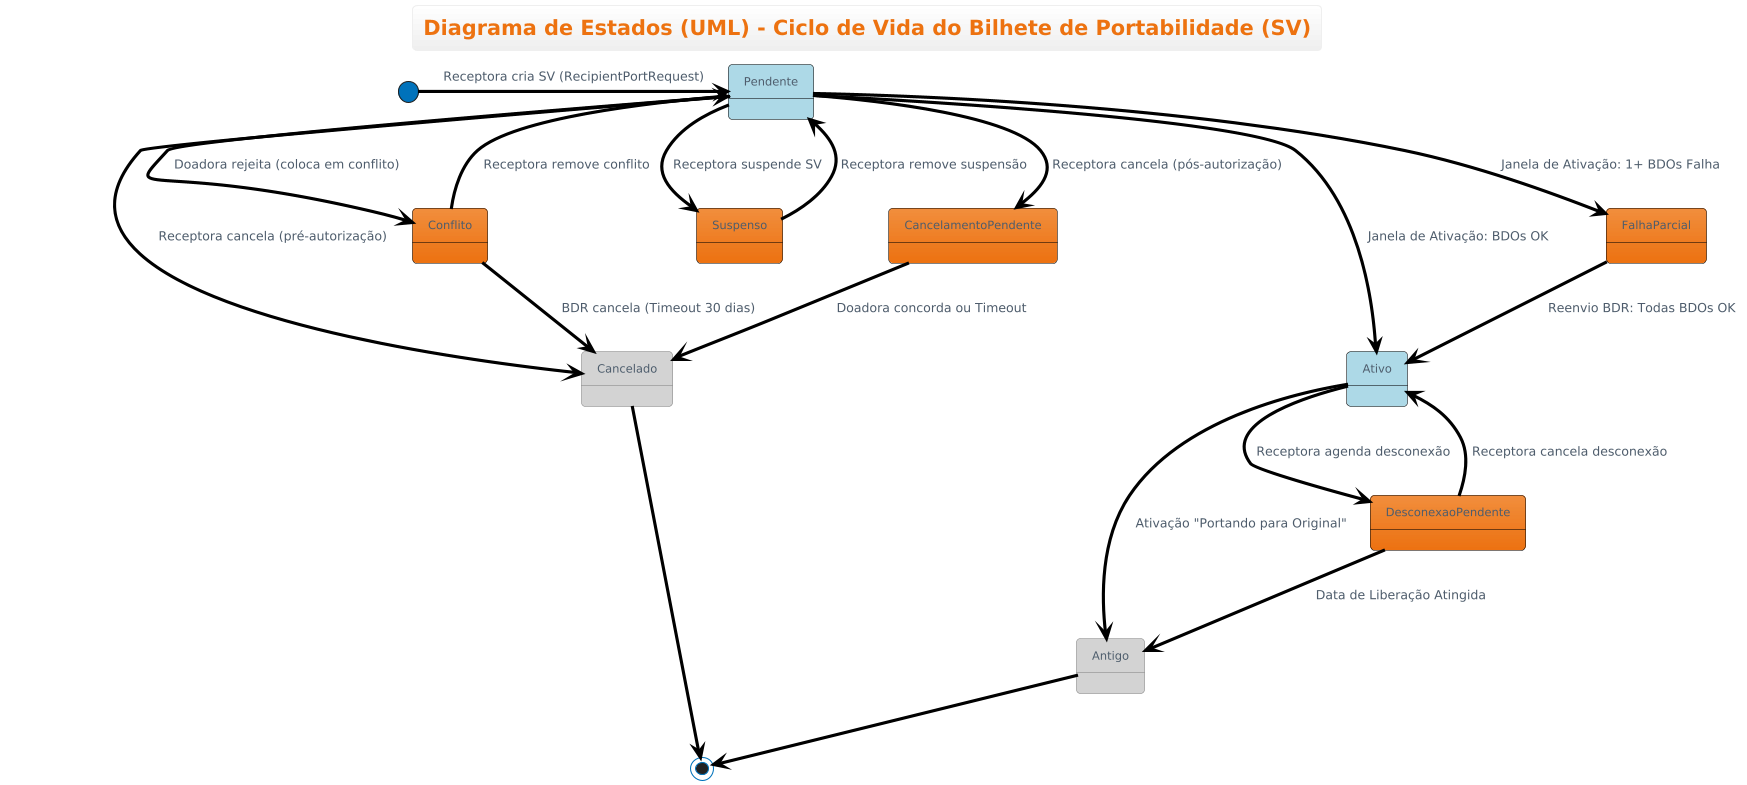

The diagram above was rendered by PlantUML. Its source (embedded in the PNG):
@startuml
!theme aws-orange
title "Diagrama de Estados (UML) - Ciclo de Vida do Bilhete de Portabilidade (SV)"
skinparam state {
  BackgroundColor<<FinalState>> #LightGray
  BorderColor<<FinalState>> #Gray
  BackgroundColor<<HubState>> #LightBlue
  ArrowColor Black
  BorderColor Black
}

state "Cancelado" as Cancelado <<FinalState>>
state "Antigo" as Antigo <<FinalState>>
state "Pendente" as Pendente <<HubState>>
state "Conflito" as Conflito
state "Suspenso" as Suspenso
state "CancelamentoPendente" as CancelamentoPendente
state "Ativo" as Ativo <<HubState>>
state "DesconexaoPendente" as DesconexaoPendente
state "FalhaParcial" as FalhaParcial

[*] -> Pendente : Receptora cria SV (RecipientPortRequest)
Pendente --> Conflito : Doadora rejeita (coloca em conflito)
Pendente --> Suspenso : Receptora suspende SV
Pendente --> CancelamentoPendente : Receptora cancela (pós-autorização)
Pendente --> Cancelado : Receptora cancela (pré-autorização)
Conflito --> Pendente : Receptora remove conflito
Suspenso --> Pendente : Receptora remove suspensão
Pendente --> Ativo : Janela de Ativação: BDOs OK
Pendente --> FalhaParcial : Janela de Ativação: 1+ BDOs Falha
FalhaParcial --> Ativo : Reenvio BDR: Todas BDOs OK
Ativo --> DesconexaoPendente : Receptora agenda desconexão
DesconexaoPendente --> Ativo : Receptora cancela desconexão
DesconexaoPendente --> Antigo : Data de Liberação Atingida
Ativo --> Antigo : Ativação "Portando para Original"
CancelamentoPendente --> Cancelado : Doadora concorda ou Timeout
Conflito --> Cancelado : BDR cancela (Timeout 30 dias)
Cancelado --> [*]
Antigo --> [*]
@enduml